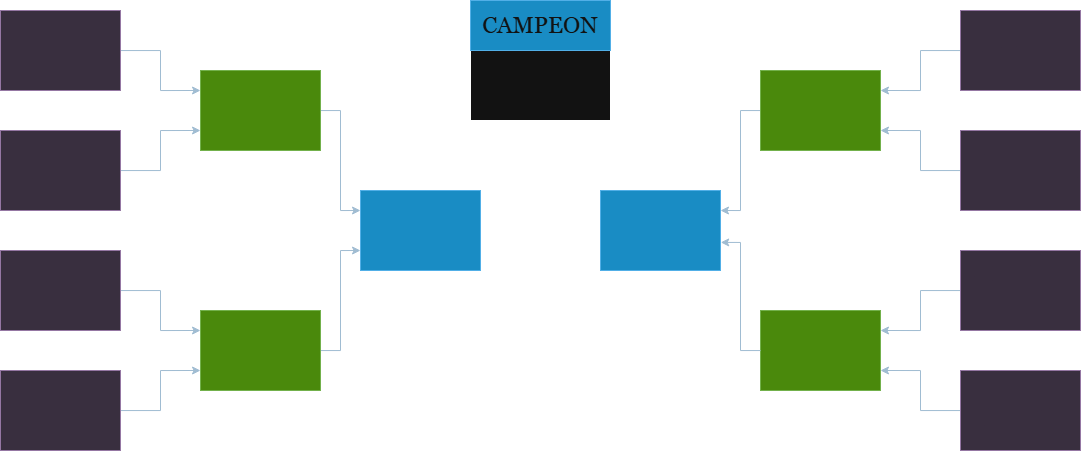

The diagram above was exported from draw.io. Its source (the exported page's mxGraphModel, read from the mxfile embedded in the PNG):
<mxGraphModel dx="1678" dy="881" grid="1" gridSize="10" guides="1" tooltips="1" connect="1" arrows="1" fold="1" page="1" pageScale="1" pageWidth="827" pageHeight="1169" math="0" shadow="0">
  <root>
    <mxCell id="0" />
    <mxCell id="1" parent="0" />
    <mxCell id="PBlTfmTCdGT8FWG8yM3v-14" style="edgeStyle=orthogonalEdgeStyle;rounded=0;orthogonalLoop=1;jettySize=auto;html=1;entryX=0;entryY=0.25;entryDx=0;entryDy=0;fillColor=#bac8d3;strokeColor=#23445d;" edge="1" parent="1" source="PBlTfmTCdGT8FWG8yM3v-2" target="PBlTfmTCdGT8FWG8yM3v-7">
      <mxGeometry relative="1" as="geometry" />
    </mxCell>
    <mxCell id="PBlTfmTCdGT8FWG8yM3v-2" value="" style="rounded=0;whiteSpace=wrap;html=1;fillColor=#e1d5e7;strokeColor=#9673a6;" vertex="1" parent="1">
      <mxGeometry x="40" y="40" width="120" height="80" as="geometry" />
    </mxCell>
    <mxCell id="PBlTfmTCdGT8FWG8yM3v-13" style="edgeStyle=orthogonalEdgeStyle;rounded=0;orthogonalLoop=1;jettySize=auto;html=1;entryX=0;entryY=0.75;entryDx=0;entryDy=0;fillColor=#bac8d3;strokeColor=#23445d;" edge="1" parent="1" source="PBlTfmTCdGT8FWG8yM3v-3" target="PBlTfmTCdGT8FWG8yM3v-7">
      <mxGeometry relative="1" as="geometry" />
    </mxCell>
    <mxCell id="PBlTfmTCdGT8FWG8yM3v-3" value="" style="rounded=0;whiteSpace=wrap;html=1;fillColor=#e1d5e7;strokeColor=#9673a6;" vertex="1" parent="1">
      <mxGeometry x="40" y="160" width="120" height="80" as="geometry" />
    </mxCell>
    <mxCell id="PBlTfmTCdGT8FWG8yM3v-11" style="edgeStyle=orthogonalEdgeStyle;rounded=0;orthogonalLoop=1;jettySize=auto;html=1;entryX=0;entryY=0.25;entryDx=0;entryDy=0;fillColor=#bac8d3;strokeColor=#23445d;" edge="1" parent="1" source="PBlTfmTCdGT8FWG8yM3v-4" target="PBlTfmTCdGT8FWG8yM3v-8">
      <mxGeometry relative="1" as="geometry">
        <Array as="points">
          <mxPoint x="200" y="320" />
          <mxPoint x="200" y="360" />
        </Array>
      </mxGeometry>
    </mxCell>
    <mxCell id="PBlTfmTCdGT8FWG8yM3v-4" value="" style="rounded=0;whiteSpace=wrap;html=1;fillColor=#e1d5e7;strokeColor=#9673a6;" vertex="1" parent="1">
      <mxGeometry x="40" y="280" width="120" height="80" as="geometry" />
    </mxCell>
    <mxCell id="PBlTfmTCdGT8FWG8yM3v-10" style="edgeStyle=orthogonalEdgeStyle;rounded=0;orthogonalLoop=1;jettySize=auto;html=1;entryX=0;entryY=0.75;entryDx=0;entryDy=0;fillColor=#bac8d3;strokeColor=#23445d;" edge="1" parent="1" source="PBlTfmTCdGT8FWG8yM3v-5" target="PBlTfmTCdGT8FWG8yM3v-8">
      <mxGeometry relative="1" as="geometry">
        <Array as="points">
          <mxPoint x="200" y="440" />
          <mxPoint x="200" y="400" />
        </Array>
      </mxGeometry>
    </mxCell>
    <mxCell id="PBlTfmTCdGT8FWG8yM3v-5" value="" style="rounded=0;whiteSpace=wrap;html=1;fillColor=#e1d5e7;strokeColor=#9673a6;" vertex="1" parent="1">
      <mxGeometry x="40" y="400" width="120" height="80" as="geometry" />
    </mxCell>
    <mxCell id="PBlTfmTCdGT8FWG8yM3v-16" style="edgeStyle=orthogonalEdgeStyle;rounded=0;orthogonalLoop=1;jettySize=auto;html=1;entryX=0;entryY=0.25;entryDx=0;entryDy=0;fillColor=#bac8d3;strokeColor=#23445d;" edge="1" parent="1" source="PBlTfmTCdGT8FWG8yM3v-7" target="PBlTfmTCdGT8FWG8yM3v-9">
      <mxGeometry relative="1" as="geometry" />
    </mxCell>
    <mxCell id="PBlTfmTCdGT8FWG8yM3v-7" value="" style="rounded=0;whiteSpace=wrap;html=1;fillColor=#60a917;fontColor=#ffffff;strokeColor=#2D7600;" vertex="1" parent="1">
      <mxGeometry x="240" y="100" width="120" height="80" as="geometry" />
    </mxCell>
    <mxCell id="PBlTfmTCdGT8FWG8yM3v-17" style="edgeStyle=orthogonalEdgeStyle;rounded=0;orthogonalLoop=1;jettySize=auto;html=1;entryX=0;entryY=0.75;entryDx=0;entryDy=0;fillColor=#bac8d3;strokeColor=#23445d;" edge="1" parent="1" source="PBlTfmTCdGT8FWG8yM3v-8" target="PBlTfmTCdGT8FWG8yM3v-9">
      <mxGeometry relative="1" as="geometry" />
    </mxCell>
    <mxCell id="PBlTfmTCdGT8FWG8yM3v-8" value="" style="rounded=0;whiteSpace=wrap;html=1;fillColor=#60a917;fontColor=#ffffff;strokeColor=#2D7600;" vertex="1" parent="1">
      <mxGeometry x="240" y="340" width="120" height="80" as="geometry" />
    </mxCell>
    <mxCell id="PBlTfmTCdGT8FWG8yM3v-9" value="" style="rounded=0;whiteSpace=wrap;html=1;fillColor=#1ba1e2;fontColor=#ffffff;strokeColor=#006EAF;" vertex="1" parent="1">
      <mxGeometry x="400" y="220" width="120" height="80" as="geometry" />
    </mxCell>
    <mxCell id="PBlTfmTCdGT8FWG8yM3v-18" style="edgeStyle=orthogonalEdgeStyle;rounded=0;orthogonalLoop=1;jettySize=auto;html=1;entryX=0;entryY=0.25;entryDx=0;entryDy=0;" edge="1" parent="1">
      <mxGeometry relative="1" as="geometry">
        <mxPoint x="430" y="90" as="sourcePoint" />
      </mxGeometry>
    </mxCell>
    <mxCell id="PBlTfmTCdGT8FWG8yM3v-20" style="edgeStyle=orthogonalEdgeStyle;rounded=0;orthogonalLoop=1;jettySize=auto;html=1;entryX=0;entryY=0.75;entryDx=0;entryDy=0;" edge="1" parent="1">
      <mxGeometry relative="1" as="geometry">
        <mxPoint x="430" y="210" as="sourcePoint" />
      </mxGeometry>
    </mxCell>
    <mxCell id="PBlTfmTCdGT8FWG8yM3v-22" style="edgeStyle=orthogonalEdgeStyle;rounded=0;orthogonalLoop=1;jettySize=auto;html=1;entryX=0;entryY=0.25;entryDx=0;entryDy=0;" edge="1" parent="1">
      <mxGeometry relative="1" as="geometry">
        <Array as="points">
          <mxPoint x="470" y="330" />
          <mxPoint x="470" y="370" />
        </Array>
        <mxPoint x="430" y="330" as="sourcePoint" />
      </mxGeometry>
    </mxCell>
    <mxCell id="PBlTfmTCdGT8FWG8yM3v-24" style="edgeStyle=orthogonalEdgeStyle;rounded=0;orthogonalLoop=1;jettySize=auto;html=1;entryX=0;entryY=0.75;entryDx=0;entryDy=0;" edge="1" parent="1">
      <mxGeometry relative="1" as="geometry">
        <Array as="points">
          <mxPoint x="470" y="450" />
          <mxPoint x="470" y="410" />
        </Array>
        <mxPoint x="430" y="450" as="sourcePoint" />
      </mxGeometry>
    </mxCell>
    <mxCell id="PBlTfmTCdGT8FWG8yM3v-54" style="edgeStyle=orthogonalEdgeStyle;rounded=0;orthogonalLoop=1;jettySize=auto;html=1;entryX=1;entryY=0.25;entryDx=0;entryDy=0;fillColor=#bac8d3;strokeColor=#23445d;" edge="1" parent="1" source="PBlTfmTCdGT8FWG8yM3v-44" target="PBlTfmTCdGT8FWG8yM3v-48">
      <mxGeometry relative="1" as="geometry" />
    </mxCell>
    <mxCell id="PBlTfmTCdGT8FWG8yM3v-44" value="" style="rounded=0;whiteSpace=wrap;html=1;fillColor=#e1d5e7;strokeColor=#9673a6;" vertex="1" parent="1">
      <mxGeometry x="1000" y="40" width="120" height="80" as="geometry" />
    </mxCell>
    <mxCell id="PBlTfmTCdGT8FWG8yM3v-53" style="edgeStyle=orthogonalEdgeStyle;rounded=0;orthogonalLoop=1;jettySize=auto;html=1;entryX=1;entryY=0.75;entryDx=0;entryDy=0;fillColor=#bac8d3;strokeColor=#23445d;" edge="1" parent="1" source="PBlTfmTCdGT8FWG8yM3v-45" target="PBlTfmTCdGT8FWG8yM3v-48">
      <mxGeometry relative="1" as="geometry" />
    </mxCell>
    <mxCell id="PBlTfmTCdGT8FWG8yM3v-45" value="" style="rounded=0;whiteSpace=wrap;html=1;fillColor=#e1d5e7;strokeColor=#9673a6;" vertex="1" parent="1">
      <mxGeometry x="1000" y="160" width="120" height="80" as="geometry" />
    </mxCell>
    <mxCell id="PBlTfmTCdGT8FWG8yM3v-52" style="edgeStyle=orthogonalEdgeStyle;rounded=0;orthogonalLoop=1;jettySize=auto;html=1;entryX=1;entryY=0.25;entryDx=0;entryDy=0;fillColor=#bac8d3;strokeColor=#23445d;" edge="1" parent="1" source="PBlTfmTCdGT8FWG8yM3v-46" target="PBlTfmTCdGT8FWG8yM3v-49">
      <mxGeometry relative="1" as="geometry" />
    </mxCell>
    <mxCell id="PBlTfmTCdGT8FWG8yM3v-46" value="" style="rounded=0;whiteSpace=wrap;html=1;fillColor=#e1d5e7;strokeColor=#9673a6;" vertex="1" parent="1">
      <mxGeometry x="1000" y="280" width="120" height="80" as="geometry" />
    </mxCell>
    <mxCell id="PBlTfmTCdGT8FWG8yM3v-51" style="edgeStyle=orthogonalEdgeStyle;rounded=0;orthogonalLoop=1;jettySize=auto;html=1;entryX=1;entryY=0.75;entryDx=0;entryDy=0;fillColor=#bac8d3;strokeColor=#23445d;" edge="1" parent="1" source="PBlTfmTCdGT8FWG8yM3v-47" target="PBlTfmTCdGT8FWG8yM3v-49">
      <mxGeometry relative="1" as="geometry" />
    </mxCell>
    <mxCell id="PBlTfmTCdGT8FWG8yM3v-47" value="" style="rounded=0;whiteSpace=wrap;html=1;fillColor=#e1d5e7;strokeColor=#9673a6;" vertex="1" parent="1">
      <mxGeometry x="1000" y="400" width="120" height="80" as="geometry" />
    </mxCell>
    <mxCell id="PBlTfmTCdGT8FWG8yM3v-55" style="edgeStyle=orthogonalEdgeStyle;rounded=0;orthogonalLoop=1;jettySize=auto;html=1;entryX=1;entryY=0.25;entryDx=0;entryDy=0;fillColor=#bac8d3;strokeColor=#23445d;" edge="1" parent="1" source="PBlTfmTCdGT8FWG8yM3v-48" target="PBlTfmTCdGT8FWG8yM3v-50">
      <mxGeometry relative="1" as="geometry" />
    </mxCell>
    <mxCell id="PBlTfmTCdGT8FWG8yM3v-48" value="" style="rounded=0;whiteSpace=wrap;html=1;fillColor=#60a917;fontColor=#ffffff;strokeColor=#2D7600;" vertex="1" parent="1">
      <mxGeometry x="800" y="100" width="120" height="80" as="geometry" />
    </mxCell>
    <mxCell id="PBlTfmTCdGT8FWG8yM3v-49" value="" style="rounded=0;whiteSpace=wrap;html=1;fillColor=#60a917;fontColor=#ffffff;strokeColor=#2D7600;" vertex="1" parent="1">
      <mxGeometry x="800" y="340" width="120" height="80" as="geometry" />
    </mxCell>
    <mxCell id="PBlTfmTCdGT8FWG8yM3v-50" value="" style="rounded=0;whiteSpace=wrap;html=1;fillColor=#1ba1e2;fontColor=#ffffff;strokeColor=#006EAF;" vertex="1" parent="1">
      <mxGeometry x="640" y="220" width="120" height="80" as="geometry" />
    </mxCell>
    <mxCell id="PBlTfmTCdGT8FWG8yM3v-56" style="edgeStyle=orthogonalEdgeStyle;rounded=0;orthogonalLoop=1;jettySize=auto;html=1;entryX=1.002;entryY=0.649;entryDx=0;entryDy=0;entryPerimeter=0;fillColor=#bac8d3;strokeColor=#23445d;" edge="1" parent="1" source="PBlTfmTCdGT8FWG8yM3v-49" target="PBlTfmTCdGT8FWG8yM3v-50">
      <mxGeometry relative="1" as="geometry" />
    </mxCell>
    <mxCell id="PBlTfmTCdGT8FWG8yM3v-57" value="" style="rounded=0;whiteSpace=wrap;html=1;" vertex="1" parent="1">
      <mxGeometry x="510" y="80" width="140" height="70" as="geometry" />
    </mxCell>
    <mxCell id="PBlTfmTCdGT8FWG8yM3v-59" value="&lt;font face=&quot;Georgia&quot; style=&quot;font-size: 23px;&quot;&gt;CAMPEON&lt;/font&gt;" style="text;html=1;align=center;verticalAlign=middle;whiteSpace=wrap;rounded=0;fillColor=#1ba1e2;fontColor=#ffffff;strokeColor=#006EAF;" vertex="1" parent="1">
      <mxGeometry x="510" y="30" width="140" height="50" as="geometry" />
    </mxCell>
  </root>
</mxGraphModel>